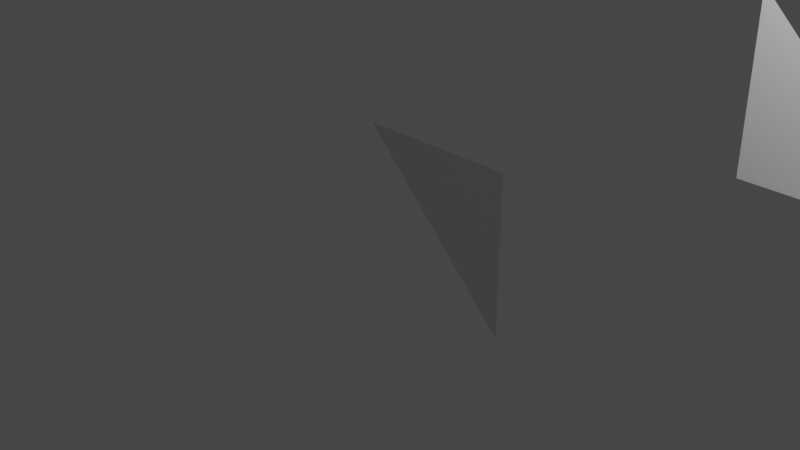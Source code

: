 # Source: colored_panes.blend  (saved by Blender 3.6.11; exported with 4.5.12 LTS)
import bpy
from mathutils import Matrix  # noqa: F401  (used for matrix-valued properties, if any)

bpy.ops.wm.read_factory_settings(use_empty=True)
scene = bpy.context.scene
scene.name = 'Scene'

# ---- collections
col_collection = bpy.data.collections.new('Collection'); scene.collection.children.link(col_collection)

# ---- world
world_world = bpy.data.worlds.new('World'); scene.world = world_world
world_world.use_nodes = True; world_world.node_tree.nodes.clear()
_N = world_world.node_tree.nodes; _L = world_world.node_tree.links
n0 = _N.new('ShaderNodeOutputWorld'); n0.name = 'World Output'; n0.location = (300, 300)
n1 = _N.new('ShaderNodeBackground'); n1.name = 'Background'; n1.location = (10, 300)
n1.inputs[0].default_value = (0.05088, 0.05088, 0.05088, 1.0)
_L.new(n1.outputs[0], n0.inputs[0])
n0.is_active_output = True
world_world.color = (0.05088, 0.05088, 0.05088)
world_world.use_sun_shadow = False
world_world.sun_shadow_jitter_overblur = 0.0

# ---- cameras
cam_camera = bpy.data.cameras.new('Camera')
cam_camera.clip_end = 100.0
cam_camera.ortho_scale = 7.314

# ---- lights
light_light = bpy.data.lights.new('Light', 'POINT')
light_light.transmission_factor = 0.0
light_light.energy = 1000.0
light_light.shadow_soft_size = 0.1
light_light.shadow_maximum_resolution = 0.006
light_light.use_absolute_resolution = True

# ---- meshes
me_plane = bpy.data.meshes.new('Plane')
me_plane.from_pydata([(1.0, -1.0, 0.0), (-1.0, 1.0, 0.0), (1.0, 1.0, 0.0)], [], [(0, 2, 1)])
_uv = me_plane.uv_layers.new(name='UVMap')
_uv.uv.foreach_set('vector', [1.0, 0.0, 1.0, 1.0, 0.0, 1.0])
_ca = me_plane.color_attributes.new('Attribute', 'BYTE_COLOR', 'CORNER')
_ca.data.foreach_set('color', [0.1779, 0.7682, 0.159, 1.0, 1.0, 0.7605, 0.2384, 1.0, 1.0, 0.0003035, 0.491, 1.0])
me_plane.update()
me_plane_001 = bpy.data.meshes.new('Plane.001')
me_plane_001.from_pydata([(-1.0, -1.0, 0.0), (1.0, -1.0, 0.0), (-1.0, 1.0, 0.0)], [], [(1, 2, 0)])
_uv = me_plane_001.uv_layers.new(name='UVMap')
_uv.uv.foreach_set('vector', [1.0, 0.0, 0.0, 1.0, 0.0, 0.0])
_ca = me_plane_001.color_attributes.new('Attribute', 'BYTE_COLOR', 'CORNER')
_ca.data.foreach_set('color', [0.2384, 0.1946, 0.7084, 1.0, 1.0, 0.7305, 0.005182, 1.0, 1.0, 0.01298, 0.02217, 1.0])
me_plane_001.update()
me_plane_002 = bpy.data.meshes.new('Plane.002')
me_plane_002.from_pydata([(-1.0, -1.0, 0.0), (1.0, -1.0, 0.0), (-1.0, 1.0, 0.0)], [], [(1, 2, 0)])
_uv = me_plane_002.uv_layers.new(name='UVMap')
_uv.uv.foreach_set('vector', [1.0, 0.0, 0.0, 1.0, 0.0, 0.0])
_ca = me_plane_002.color_attributes.new('Attribute', 'BYTE_COLOR', 'CORNER')
_ca.data.foreach_set('color', [0.7529, 0.7913, 0.1812, 1.0, 0.6308, 0.01229, 0.3663, 1.0, 0.1413, 0.01444, 1.0, 1.0])
me_plane_002.update()

# ---- objects
ob_light = bpy.data.objects.new('Light', light_light)
ob_camera = bpy.data.objects.new('Camera', cam_camera)
ob_plane = bpy.data.objects.new('Plane', me_plane)
ob_plane_001 = bpy.data.objects.new('Plane.001', me_plane_001)
ob_plane_002 = bpy.data.objects.new('Plane.002', me_plane_002)

# ---- transforms, parenting, visibility, modifiers, constraints
ob_light.location = (4.076, 1.005, 5.904)
ob_light.rotation_euler = (0.6503, 0.05522, 1.866)
ob_light.lock_rotations_4d = False
ob_light.empty_display_type = 'ARROWS'
ob_light.color = (0.0, 0.0, 0.0, 0.0)
ob_light.lineart.crease_threshold = 0.0
ob_camera.location = (7.359, -6.926, 4.958)
ob_camera.rotation_euler = (1.109, 0.0, 0.8149)
ob_camera.lock_rotations_4d = False
ob_camera.empty_display_type = 'ARROWS'
ob_camera.color = (0.0, 0.0, 0.0, 0.0)
ob_camera.display_type = 'WIRE'
ob_camera.lineart.crease_threshold = 0.0
ob_plane.location = (-0.5101, 1.0, -0.6437)
ob_plane.rotation_euler = (1.571, -0.0, 0.0)
ob_plane_001.location = (3.151, 2.719, 1.315)
ob_plane_001.rotation_euler = (1.571, -0.0, 0.0)
ob_plane_002.location = (-2.104, 3.884, 2.44)
ob_plane_002.rotation_euler = (1.571, -0.0, 0.0)

# ---- collection membership
col_collection.objects.link(ob_light)
col_collection.objects.link(ob_camera)
col_collection.objects.link(ob_plane)
col_collection.objects.link(ob_plane_001)
col_collection.objects.link(ob_plane_002)

# ---- scene / render settings (as saved in the file)
scene.camera = ob_camera
scene.frame_start = 1; scene.frame_end = 250; scene.frame_set(1)
scene.render.engine = 'BLENDER_EEVEE_NEXT'
scene.cycles.sampling_pattern = 'TABULATED_SOBOL'
scene.view_settings.view_transform = 'Filmic'
bpy.context.view_layer.update()
